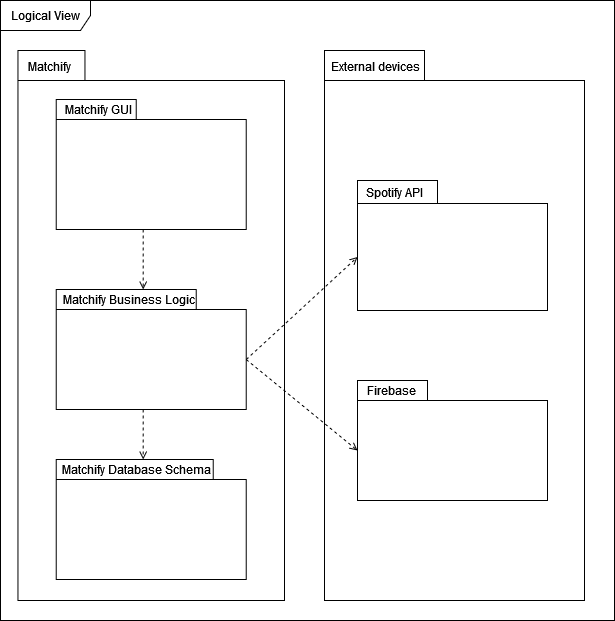

The diagram above was exported from draw.io. Its source (the exported page's mxGraphModel, read from the mxfile embedded in the PNG):
<mxGraphModel dx="1105" dy="596" grid="1" gridSize="10" guides="1" tooltips="1" connect="1" arrows="1" fold="1" page="1" pageScale="1" pageWidth="827" pageHeight="1169" math="0" shadow="0">
  <root>
    <mxCell id="0" />
    <mxCell id="1" parent="0" />
    <mxCell id="ikZkKnOeA-ap_MmAVDTw-49" value="" style="shape=folder;fontStyle=1;spacingTop=10;tabWidth=67;tabHeight=30;tabPosition=left;html=1;whiteSpace=wrap;" vertex="1" parent="1">
      <mxGeometry x="103.46" y="640" width="266.54" height="550" as="geometry" />
    </mxCell>
    <mxCell id="ikZkKnOeA-ap_MmAVDTw-50" value="Logical View" style="shape=umlFrame;whiteSpace=wrap;html=1;pointerEvents=0;width=90;height=30;" vertex="1" parent="1">
      <mxGeometry x="86" y="590" width="614" height="620" as="geometry" />
    </mxCell>
    <mxCell id="ikZkKnOeA-ap_MmAVDTw-51" style="edgeStyle=orthogonalEdgeStyle;rounded=0;orthogonalLoop=1;jettySize=auto;html=1;endArrow=open;endFill=0;dashed=1;" edge="1" parent="1" source="ikZkKnOeA-ap_MmAVDTw-68" target="ikZkKnOeA-ap_MmAVDTw-53">
      <mxGeometry relative="1" as="geometry">
        <Array as="points">
          <mxPoint x="228.73000000000002" y="849" />
          <mxPoint x="228.73000000000002" y="849" />
        </Array>
      </mxGeometry>
    </mxCell>
    <mxCell id="ikZkKnOeA-ap_MmAVDTw-52" value="" style="group" connectable="0" vertex="1" parent="1">
      <mxGeometry x="141.73000000000002" y="879" width="190" height="120" as="geometry" />
    </mxCell>
    <mxCell id="ikZkKnOeA-ap_MmAVDTw-53" value="" style="shape=folder;fontStyle=1;spacingTop=10;tabWidth=140;tabHeight=20;tabPosition=left;html=1;whiteSpace=wrap;" vertex="1" parent="ikZkKnOeA-ap_MmAVDTw-52">
      <mxGeometry width="190" height="120" as="geometry" />
    </mxCell>
    <mxCell id="ikZkKnOeA-ap_MmAVDTw-54" value="Matchify Business Logic" style="text;html=1;strokeColor=none;fillColor=none;align=center;verticalAlign=middle;whiteSpace=wrap;rounded=0;" vertex="1" parent="ikZkKnOeA-ap_MmAVDTw-52">
      <mxGeometry x="5" y="4" width="135" height="11.43" as="geometry" />
    </mxCell>
    <mxCell id="ikZkKnOeA-ap_MmAVDTw-55" value="" style="shape=folder;fontStyle=1;spacingTop=10;tabWidth=100;tabHeight=30;tabPosition=left;html=1;whiteSpace=wrap;" vertex="1" parent="1">
      <mxGeometry x="410" y="640" width="260" height="550" as="geometry" />
    </mxCell>
    <mxCell id="ikZkKnOeA-ap_MmAVDTw-56" value="External devices" style="text;html=1;strokeColor=none;fillColor=none;align=center;verticalAlign=middle;whiteSpace=wrap;rounded=0;" vertex="1" parent="1">
      <mxGeometry x="415" y="644.71" width="93" height="22.86" as="geometry" />
    </mxCell>
    <mxCell id="ikZkKnOeA-ap_MmAVDTw-57" value="" style="group" connectable="0" vertex="1" parent="1">
      <mxGeometry x="443" y="970" width="190" height="120" as="geometry" />
    </mxCell>
    <mxCell id="ikZkKnOeA-ap_MmAVDTw-58" value="" style="group" connectable="0" vertex="1" parent="ikZkKnOeA-ap_MmAVDTw-57">
      <mxGeometry width="190" height="120" as="geometry" />
    </mxCell>
    <mxCell id="ikZkKnOeA-ap_MmAVDTw-59" value="" style="shape=folder;fontStyle=1;spacingTop=10;tabWidth=70;tabHeight=20;tabPosition=left;html=1;whiteSpace=wrap;" vertex="1" parent="ikZkKnOeA-ap_MmAVDTw-58">
      <mxGeometry width="190" height="120" as="geometry" />
    </mxCell>
    <mxCell id="ikZkKnOeA-ap_MmAVDTw-60" value="Firebase" style="text;html=1;strokeColor=none;fillColor=none;align=center;verticalAlign=middle;whiteSpace=wrap;rounded=0;" vertex="1" parent="ikZkKnOeA-ap_MmAVDTw-58">
      <mxGeometry x="1" y="4" width="67" height="11.43" as="geometry" />
    </mxCell>
    <mxCell id="ikZkKnOeA-ap_MmAVDTw-61" value="" style="group" connectable="0" vertex="1" parent="1">
      <mxGeometry x="440" y="770.0028571428571" width="193" height="130" as="geometry" />
    </mxCell>
    <mxCell id="ikZkKnOeA-ap_MmAVDTw-62" value="" style="shape=folder;fontStyle=1;spacingTop=10;tabWidth=80;tabHeight=23;tabPosition=left;html=1;whiteSpace=wrap;" vertex="1" parent="ikZkKnOeA-ap_MmAVDTw-61">
      <mxGeometry x="3" width="190" height="130" as="geometry" />
    </mxCell>
    <mxCell id="ikZkKnOeA-ap_MmAVDTw-63" value="Spotify API" style="text;html=1;strokeColor=none;fillColor=none;align=center;verticalAlign=middle;whiteSpace=wrap;rounded=0;" vertex="1" parent="ikZkKnOeA-ap_MmAVDTw-61">
      <mxGeometry y="5.267142857142886" width="80" height="13.06" as="geometry" />
    </mxCell>
    <mxCell id="ikZkKnOeA-ap_MmAVDTw-64" style="edgeStyle=orthogonalEdgeStyle;rounded=0;orthogonalLoop=1;jettySize=auto;html=1;exitX=0.5;exitY=1;exitDx=0;exitDy=0;exitPerimeter=0;" edge="1" parent="ikZkKnOeA-ap_MmAVDTw-61" source="ikZkKnOeA-ap_MmAVDTw-62" target="ikZkKnOeA-ap_MmAVDTw-62">
      <mxGeometry relative="1" as="geometry" />
    </mxCell>
    <mxCell id="ikZkKnOeA-ap_MmAVDTw-65" value="Matchify" style="text;html=1;strokeColor=none;fillColor=none;align=center;verticalAlign=middle;whiteSpace=wrap;rounded=0;" vertex="1" parent="1">
      <mxGeometry x="110" y="644.7142857142858" width="50" height="22.857142857142854" as="geometry" />
    </mxCell>
    <mxCell id="ikZkKnOeA-ap_MmAVDTw-66" style="edgeStyle=orthogonalEdgeStyle;rounded=0;orthogonalLoop=1;jettySize=auto;html=1;exitX=0.5;exitY=1;exitDx=0;exitDy=0;exitPerimeter=0;" edge="1" parent="1">
      <mxGeometry relative="1" as="geometry">
        <mxPoint x="213" y="810.002857142857" as="sourcePoint" />
        <mxPoint x="213" y="810.002857142857" as="targetPoint" />
      </mxGeometry>
    </mxCell>
    <mxCell id="ikZkKnOeA-ap_MmAVDTw-67" value="" style="group" connectable="0" vertex="1" parent="1">
      <mxGeometry x="141.73000000000002" y="689" width="190" height="130" as="geometry" />
    </mxCell>
    <mxCell id="ikZkKnOeA-ap_MmAVDTw-68" value="" style="shape=folder;fontStyle=1;spacingTop=10;tabWidth=80;tabHeight=20;tabPosition=left;html=1;whiteSpace=wrap;" vertex="1" parent="ikZkKnOeA-ap_MmAVDTw-67">
      <mxGeometry width="190" height="130" as="geometry" />
    </mxCell>
    <mxCell id="ikZkKnOeA-ap_MmAVDTw-69" value="Matchify GUI" style="text;html=1;strokeColor=none;fillColor=none;align=center;verticalAlign=middle;whiteSpace=wrap;rounded=0;" vertex="1" parent="ikZkKnOeA-ap_MmAVDTw-67">
      <mxGeometry x="4" y="4.63" width="76" height="11.43" as="geometry" />
    </mxCell>
    <mxCell id="ikZkKnOeA-ap_MmAVDTw-70" value="" style="shape=folder;fontStyle=1;spacingTop=10;tabWidth=157;tabHeight=20;tabPosition=left;html=1;whiteSpace=wrap;" vertex="1" parent="1">
      <mxGeometry x="141.73000000000002" y="1049" width="190" height="120" as="geometry" />
    </mxCell>
    <mxCell id="ikZkKnOeA-ap_MmAVDTw-71" value="Matchify Database Schema" style="text;html=1;strokeColor=none;fillColor=none;align=center;verticalAlign=middle;whiteSpace=wrap;rounded=0;" vertex="1" parent="1">
      <mxGeometry x="144.73000000000002" y="1053" width="154" height="11.43" as="geometry" />
    </mxCell>
    <mxCell id="ikZkKnOeA-ap_MmAVDTw-72" style="edgeStyle=orthogonalEdgeStyle;rounded=0;orthogonalLoop=1;jettySize=auto;html=1;endArrow=open;endFill=0;dashed=1;" edge="1" parent="1" source="ikZkKnOeA-ap_MmAVDTw-53" target="ikZkKnOeA-ap_MmAVDTw-70">
      <mxGeometry relative="1" as="geometry">
        <Array as="points">
          <mxPoint x="228.73000000000002" y="1019" />
          <mxPoint x="228.73000000000002" y="1019" />
        </Array>
      </mxGeometry>
    </mxCell>
    <mxCell id="ikZkKnOeA-ap_MmAVDTw-73" value="" style="endArrow=open;html=1;rounded=0;exitX=0;exitY=0;exitDx=190;exitDy=70;exitPerimeter=0;entryX=0;entryY=0;entryDx=0;entryDy=76.5;entryPerimeter=0;endFill=0;dashed=1;" edge="1" parent="1" source="ikZkKnOeA-ap_MmAVDTw-53" target="ikZkKnOeA-ap_MmAVDTw-62">
      <mxGeometry width="50" height="50" relative="1" as="geometry">
        <mxPoint x="400" y="830" as="sourcePoint" />
        <mxPoint x="450" y="780" as="targetPoint" />
      </mxGeometry>
    </mxCell>
    <mxCell id="ikZkKnOeA-ap_MmAVDTw-74" value="" style="endArrow=open;html=1;rounded=0;exitX=0;exitY=0;exitDx=190;exitDy=70;exitPerimeter=0;entryX=0;entryY=0;entryDx=0;entryDy=70;entryPerimeter=0;endFill=0;dashed=1;" edge="1" parent="1" source="ikZkKnOeA-ap_MmAVDTw-53" target="ikZkKnOeA-ap_MmAVDTw-59">
      <mxGeometry width="50" height="50" relative="1" as="geometry">
        <mxPoint x="433" y="960" as="sourcePoint" />
        <mxPoint x="577" y="857" as="targetPoint" />
      </mxGeometry>
    </mxCell>
  </root>
</mxGraphModel>